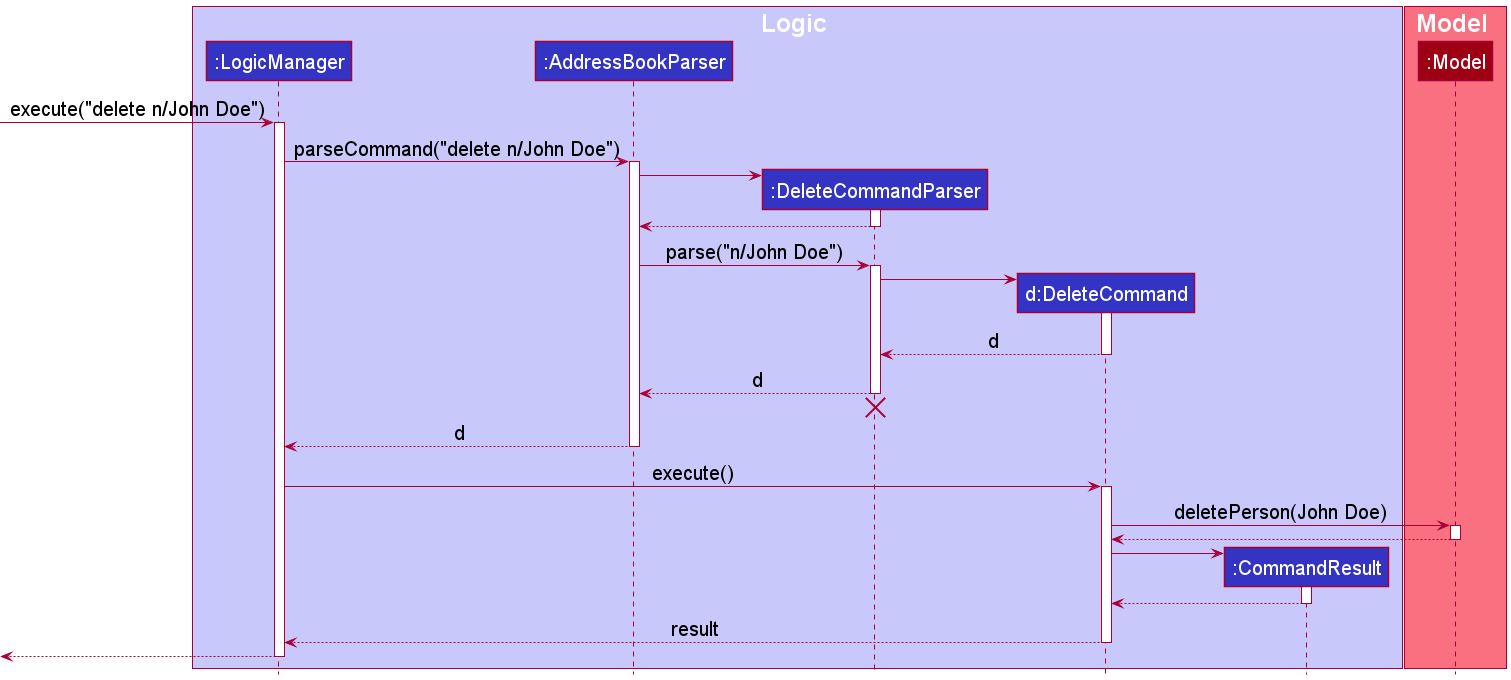

The diagram above was rendered by PlantUML. Its source (embedded in the PNG):
@startuml
!include style.puml
skinparam defaultFontSize 20

box Logic LOGIC_COLOR_T1
participant ":LogicManager" as LogicManager LOGIC_COLOR
participant ":AddressBookParser" as AddressBookParser LOGIC_COLOR
participant ":DeleteCommandParser" as DeleteCommandParser LOGIC_COLOR
participant "d:DeleteCommand" as DeleteCommand LOGIC_COLOR
participant ":CommandResult" as CommandResult LOGIC_COLOR
end box

box Model MODEL_COLOR_T1
participant ":Model" as Model MODEL_COLOR
end box

[-> LogicManager : execute("delete n/John Doe")
activate LogicManager

LogicManager -> AddressBookParser : parseCommand("delete n/John Doe")
activate AddressBookParser

create DeleteCommandParser
AddressBookParser -> DeleteCommandParser
activate DeleteCommandParser

DeleteCommandParser --> AddressBookParser
deactivate DeleteCommandParser

AddressBookParser -> DeleteCommandParser : parse("n/John Doe")
activate DeleteCommandParser

create DeleteCommand
DeleteCommandParser -> DeleteCommand
activate DeleteCommand

DeleteCommand --> DeleteCommandParser : d
deactivate DeleteCommand

DeleteCommandParser --> AddressBookParser : d
deactivate DeleteCommandParser
'Hidden arrow to position the destroy marker below the end of the activation bar.
DeleteCommandParser -[hidden]-> AddressBookParser
destroy DeleteCommandParser

AddressBookParser --> LogicManager : d
deactivate AddressBookParser

LogicManager -> DeleteCommand : execute()
activate DeleteCommand

DeleteCommand -> Model : deletePerson(John Doe)
activate Model

Model --> DeleteCommand
deactivate Model

create CommandResult
DeleteCommand -> CommandResult
activate CommandResult

CommandResult --> DeleteCommand
deactivate CommandResult

DeleteCommand --> LogicManager : result
deactivate DeleteCommand

[<--LogicManager
deactivate LogicManager
@enduml